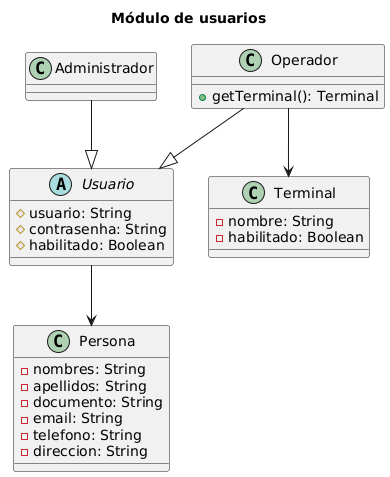

The diagram above was rendered by PlantUML. Its source (embedded in the PNG):
@startuml
title
Módulo de usuarios
end title
scale 1

class Persona
{
    -nombres: String
    -apellidos: String
    -documento: String
    -email: String
    -telefono: String
    -direccion: String
}

abstract class Usuario
{
    #usuario: String
    #contrasenha: String
    #habilitado: Boolean
}

class Operador
{
    +getTerminal(): Terminal
}

class Administrador
{

}

class Terminal
{
    -nombre: String
    -habilitado: Boolean
}

Usuario --> Persona
Operador --|> Usuario
Administrador --|> Usuario
Operador --> Terminal
@enduml